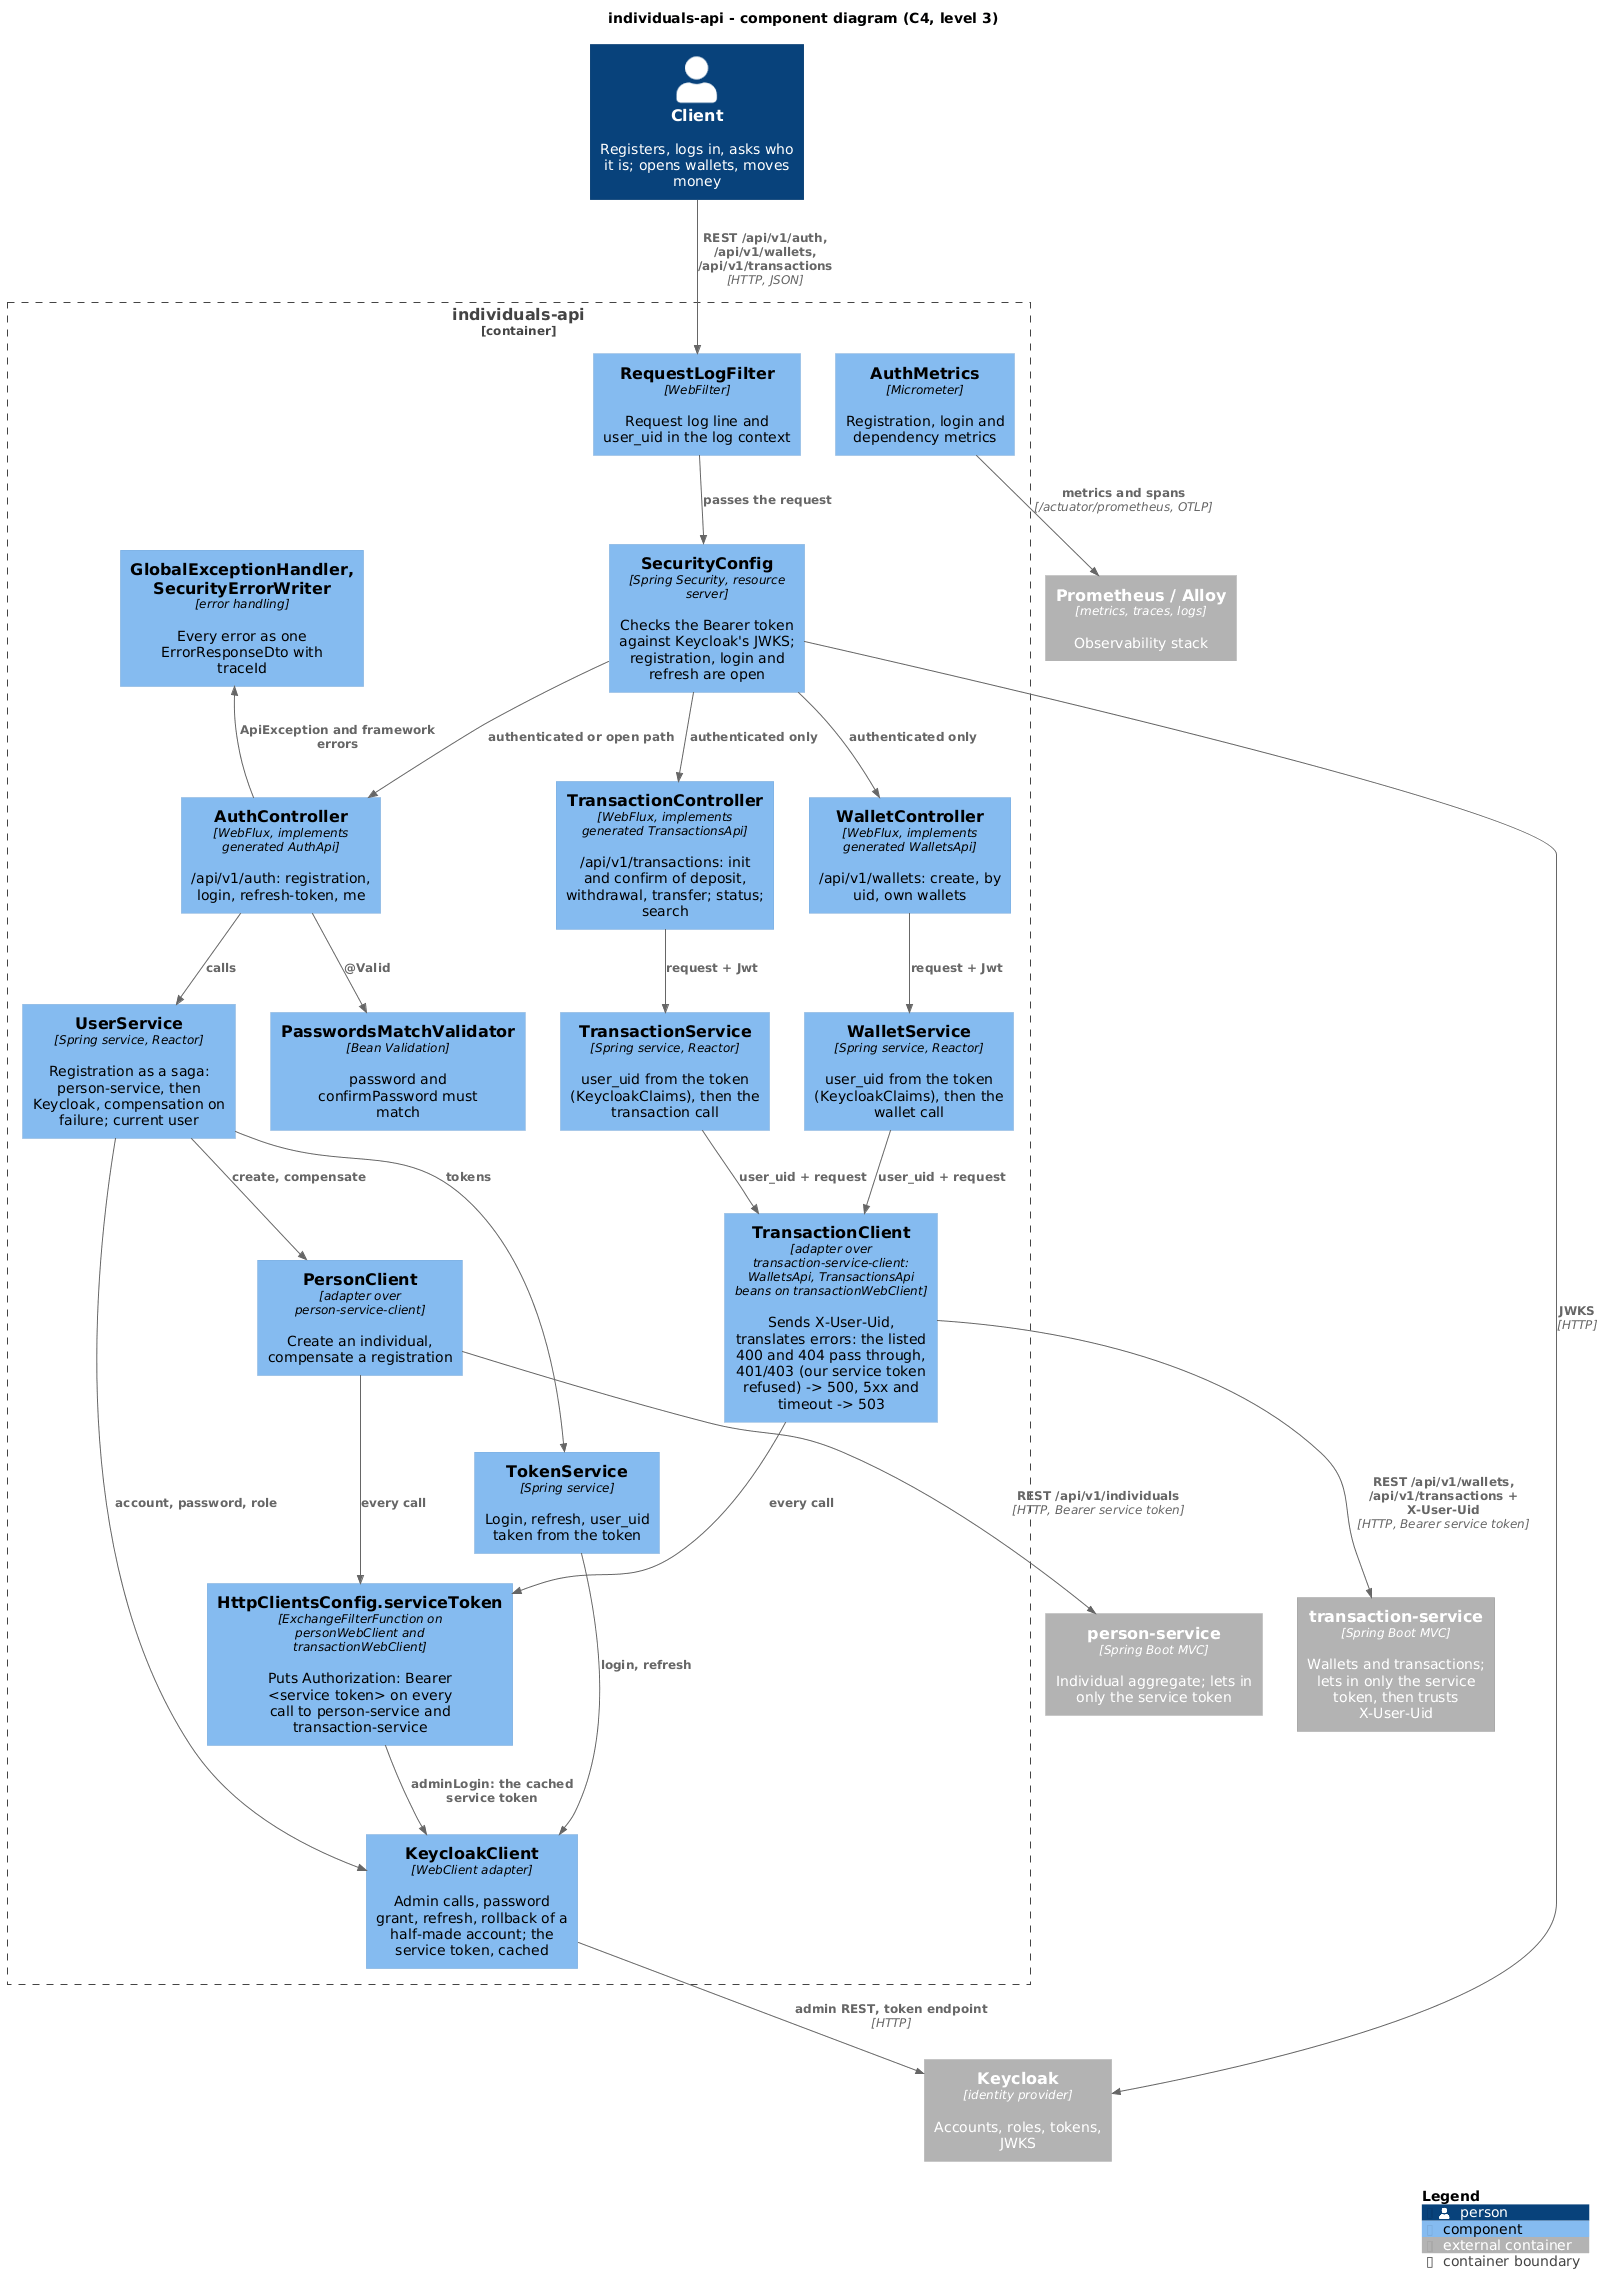

The diagram above was rendered by PlantUML. Its source (embedded in the PNG):
@startuml component
!include <C4/C4_Component>

title individuals-api - component diagram (C4, level 3)

Person(client, "Client", "Registers, logs in, asks who it is; opens wallets, moves money")
Container_Ext(keycloak, "Keycloak", "identity provider", "Accounts, roles, tokens, JWKS")
Container_Ext(personService, "person-service", "Spring Boot MVC", "Individual aggregate; lets in only the service token")
Container_Ext(transactionService, "transaction-service", "Spring Boot MVC", "Wallets and transactions; lets in only the service token, then trusts X-User-Uid")
Container_Ext(observability, "Prometheus / Alloy", "metrics, traces, logs", "Observability stack")

Container_Boundary(app, "individuals-api") {
    Component(filter, "RequestLogFilter", "WebFilter", "Request log line and user_uid in the log context")
    Component(security, "SecurityConfig", "Spring Security, resource server", "Checks the Bearer token against Keycloak's JWKS; registration, login and refresh are open")
    Component(controller, "AuthController", "WebFlux, implements generated AuthApi", "/api/v1/auth: registration, login, refresh-token, me")
    Component(walletController, "WalletController", "WebFlux, implements generated WalletsApi", "/api/v1/wallets: create, by uid, own wallets")
    Component(transactionController, "TransactionController", "WebFlux, implements generated TransactionsApi", "/api/v1/transactions: init and confirm of deposit, withdrawal, transfer; status; search")
    Component(validation, "PasswordsMatchValidator", "Bean Validation", "password and confirmPassword must match")
    Component(userService, "UserService", "Spring service, Reactor", "Registration as a saga: person-service, then Keycloak, compensation on failure; current user")
    Component(tokenService, "TokenService", "Spring service", "Login, refresh, user_uid taken from the token")
    Component(walletService, "WalletService", "Spring service, Reactor", "user_uid from the token (KeycloakClaims), then the wallet call")
    Component(transactionService2, "TransactionService", "Spring service, Reactor", "user_uid from the token (KeycloakClaims), then the transaction call")
    Component(personClient, "PersonClient", "adapter over person-service-client", "Create an individual, compensate a registration")
    Component(transactionClient, "TransactionClient", "adapter over transaction-service-client: WalletsApi, TransactionsApi beans on transactionWebClient", "Sends X-User-Uid, translates errors: the listed 400 and 404 pass through, 401/403 (our service token refused) -> 500, 5xx and timeout -> 503")
    Component(serviceToken, "HttpClientsConfig.serviceToken", "ExchangeFilterFunction on personWebClient and transactionWebClient", "Puts Authorization: Bearer <service token> on every call to person-service and transaction-service")
    Component(keycloakClient, "KeycloakClient", "WebClient adapter", "Admin calls, password grant, refresh, rollback of a half-made account; the service token, cached")
    Component(errors, "GlobalExceptionHandler, SecurityErrorWriter", "error handling", "Every error as one ErrorResponseDto with traceId")
    Component(metrics, "AuthMetrics", "Micrometer", "Registration, login and dependency metrics")
}

Rel(client, filter, "REST /api/v1/auth, /api/v1/wallets, /api/v1/transactions", "HTTP, JSON")
Rel(filter, security, "passes the request")
Rel(security, controller, "authenticated or open path")
Rel(security, walletController, "authenticated only")
Rel(security, transactionController, "authenticated only")
Rel(controller, validation, "@Valid")
Rel(controller, userService, "calls")
Rel(walletController, walletService, "request + Jwt")
Rel(transactionController, transactionService2, "request + Jwt")
Rel(userService, personClient, "create, compensate")
Rel(userService, keycloakClient, "account, password, role")
Rel(userService, tokenService, "tokens")
Rel(tokenService, keycloakClient, "login, refresh")
Rel(walletService, transactionClient, "user_uid + request")
Rel(transactionService2, transactionClient, "user_uid + request")
Rel(personClient, serviceToken, "every call")
Rel(transactionClient, serviceToken, "every call")
Rel(serviceToken, keycloakClient, "adminLogin: the cached service token")
Rel(personClient, personService, "REST /api/v1/individuals", "HTTP, Bearer service token")
Rel(transactionClient, transactionService, "REST /api/v1/wallets, /api/v1/transactions + X-User-Uid", "HTTP, Bearer service token")
Rel(keycloakClient, keycloak, "admin REST, token endpoint", "HTTP")
Rel(security, keycloak, "JWKS", "HTTP")
Rel_Back(errors, controller, "ApiException and framework errors")
Rel(metrics, observability, "metrics and spans", "/actuator/prometheus, OTLP")

SHOW_LEGEND()
@enduml